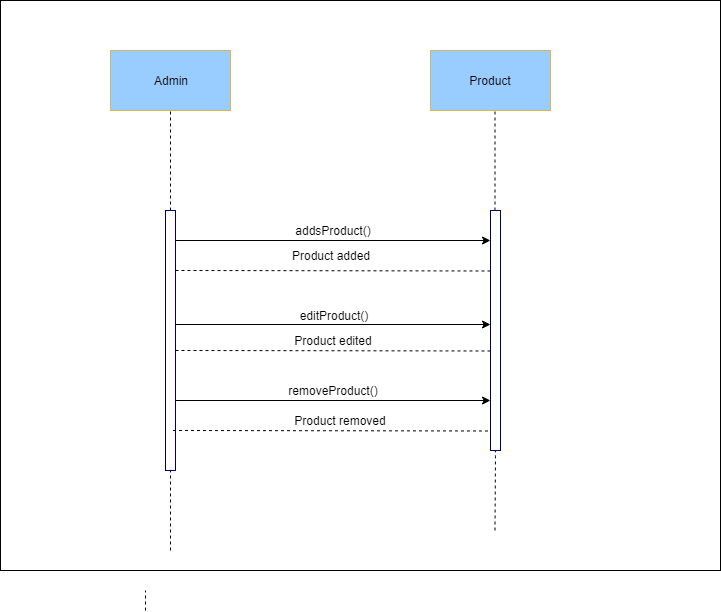

The diagram above was exported from draw.io. Its source (the exported page's mxGraphModel, read from the mxfile embedded in the PNG):
<mxGraphModel dx="2244" dy="747" grid="1" gridSize="10" guides="1" tooltips="1" connect="1" arrows="1" fold="1" page="1" pageScale="1" pageWidth="850" pageHeight="1100" math="0" shadow="0">
  <root>
    <mxCell id="0" />
    <mxCell id="1" parent="0" />
    <mxCell id="kZlLK6tG7j2KwEOwjLuP-1" value="" style="rounded=0;whiteSpace=wrap;html=1;" parent="1" vertex="1">
      <mxGeometry x="-30" y="20" width="720" height="570" as="geometry" />
    </mxCell>
    <mxCell id="kZlLK6tG7j2KwEOwjLuP-2" value="" style="rounded=0;whiteSpace=wrap;html=1;fillColor=#99CCFF;strokeColor=#d6b656;" parent="1" vertex="1">
      <mxGeometry x="80" y="70" width="120" height="60" as="geometry" />
    </mxCell>
    <mxCell id="kZlLK6tG7j2KwEOwjLuP-3" value="Admin" style="text;html=1;strokeColor=none;fillColor=none;align=center;verticalAlign=middle;whiteSpace=wrap;rounded=0;" parent="1" vertex="1">
      <mxGeometry x="120" y="90" width="40" height="20" as="geometry" />
    </mxCell>
    <mxCell id="kZlLK6tG7j2KwEOwjLuP-4" value="" style="endArrow=none;dashed=1;html=1;entryX=0.5;entryY=1;entryDx=0;entryDy=0;exitX=0.5;exitY=0;exitDx=0;exitDy=0;" parent="1" source="kZlLK6tG7j2KwEOwjLuP-5" target="kZlLK6tG7j2KwEOwjLuP-2" edge="1">
      <mxGeometry width="50" height="50" relative="1" as="geometry">
        <mxPoint x="20" y="570" as="sourcePoint" />
        <mxPoint x="70" y="520" as="targetPoint" />
      </mxGeometry>
    </mxCell>
    <mxCell id="kZlLK6tG7j2KwEOwjLuP-5" value="" style="rounded=0;whiteSpace=wrap;html=1;strokeColor=#000066;" parent="1" vertex="1">
      <mxGeometry x="135" y="230" width="10" height="260" as="geometry" />
    </mxCell>
    <mxCell id="kZlLK6tG7j2KwEOwjLuP-7" value="" style="rounded=0;whiteSpace=wrap;html=1;fillColor=#99CCFF;strokeColor=#d6b656;" parent="1" vertex="1">
      <mxGeometry x="400" y="70" width="120" height="60" as="geometry" />
    </mxCell>
    <mxCell id="kZlLK6tG7j2KwEOwjLuP-8" value="Product" style="text;html=1;strokeColor=none;fillColor=none;align=center;verticalAlign=middle;whiteSpace=wrap;rounded=0;" parent="1" vertex="1">
      <mxGeometry x="440" y="90" width="40" height="20" as="geometry" />
    </mxCell>
    <mxCell id="kZlLK6tG7j2KwEOwjLuP-10" value="" style="endArrow=none;dashed=1;html=1;" parent="1" edge="1">
      <mxGeometry width="50" height="50" relative="1" as="geometry">
        <mxPoint x="464.5" y="230" as="sourcePoint" />
        <mxPoint x="464.5" y="130" as="targetPoint" />
        <Array as="points">
          <mxPoint x="464.5" y="170" />
        </Array>
      </mxGeometry>
    </mxCell>
    <mxCell id="kZlLK6tG7j2KwEOwjLuP-12" value="" style="endArrow=classic;html=1;entryX=0;entryY=0.25;entryDx=0;entryDy=0;" parent="1" edge="1">
      <mxGeometry width="50" height="50" relative="1" as="geometry">
        <mxPoint x="145" y="260" as="sourcePoint" />
        <mxPoint x="460" y="260" as="targetPoint" />
      </mxGeometry>
    </mxCell>
    <mxCell id="kZlLK6tG7j2KwEOwjLuP-14" value="" style="endArrow=classic;html=1;entryX=0;entryY=0.25;entryDx=0;entryDy=0;" parent="1" edge="1">
      <mxGeometry width="50" height="50" relative="1" as="geometry">
        <mxPoint x="145" y="344" as="sourcePoint" />
        <mxPoint x="460" y="344" as="targetPoint" />
      </mxGeometry>
    </mxCell>
    <mxCell id="L8UJxWE6J7JwxrK4qb2Q-1" value="" style="endArrow=none;dashed=1;html=1;" edge="1" parent="1">
      <mxGeometry width="50" height="50" relative="1" as="geometry">
        <mxPoint x="115" y="630" as="sourcePoint" />
        <mxPoint x="115" y="610" as="targetPoint" />
      </mxGeometry>
    </mxCell>
    <mxCell id="kZlLK6tG7j2KwEOwjLuP-26" value="" style="rounded=0;whiteSpace=wrap;html=1;strokeColor=#000066;" vertex="1" parent="1">
      <mxGeometry x="460" y="230" width="10" height="240" as="geometry" />
    </mxCell>
    <mxCell id="kZlLK6tG7j2KwEOwjLuP-27" value="" style="endArrow=none;dashed=1;html=1;" edge="1" parent="1">
      <mxGeometry width="50" height="50" relative="1" as="geometry">
        <mxPoint x="140" y="570" as="sourcePoint" />
        <mxPoint x="140" y="490" as="targetPoint" />
      </mxGeometry>
    </mxCell>
    <mxCell id="kZlLK6tG7j2KwEOwjLuP-28" value="" style="endArrow=none;dashed=1;html=1;" edge="1" parent="1">
      <mxGeometry width="50" height="50" relative="1" as="geometry">
        <mxPoint x="464.5" y="550" as="sourcePoint" />
        <mxPoint x="464.5" y="470" as="targetPoint" />
        <Array as="points">
          <mxPoint x="465" y="470" />
        </Array>
      </mxGeometry>
    </mxCell>
    <mxCell id="L8UJxWE6J7JwxrK4qb2Q-2" value="editProduct()" style="text;html=1;strokeColor=none;fillColor=none;align=center;verticalAlign=middle;whiteSpace=wrap;rounded=0;" vertex="1" parent="1">
      <mxGeometry x="282.5" y="325" width="40" height="20" as="geometry" />
    </mxCell>
    <mxCell id="L8UJxWE6J7JwxrK4qb2Q-5" value="addsProduct()" style="text;html=1;strokeColor=none;fillColor=none;align=center;verticalAlign=middle;whiteSpace=wrap;rounded=0;" vertex="1" parent="1">
      <mxGeometry x="282.5" y="240" width="40" height="20" as="geometry" />
    </mxCell>
    <mxCell id="kZlLK6tG7j2KwEOwjLuP-29" value="" style="endArrow=none;dashed=1;html=1;" edge="1" parent="1">
      <mxGeometry width="50" height="50" relative="1" as="geometry">
        <mxPoint x="145" y="290" as="sourcePoint" />
        <mxPoint x="460" y="290.5" as="targetPoint" />
      </mxGeometry>
    </mxCell>
    <mxCell id="L8UJxWE6J7JwxrK4qb2Q-7" value="Product added" style="text;html=1;strokeColor=none;fillColor=none;align=center;verticalAlign=middle;whiteSpace=wrap;rounded=0;" vertex="1" parent="1">
      <mxGeometry x="255" y="260" width="90" height="30" as="geometry" />
    </mxCell>
    <mxCell id="L8UJxWE6J7JwxrK4qb2Q-8" value="" style="endArrow=none;dashed=1;html=1;" edge="1" parent="1">
      <mxGeometry width="50" height="50" relative="1" as="geometry">
        <mxPoint x="145" y="370" as="sourcePoint" />
        <mxPoint x="460" y="370.5" as="targetPoint" />
      </mxGeometry>
    </mxCell>
    <mxCell id="L8UJxWE6J7JwxrK4qb2Q-9" value="Product edited" style="text;html=1;strokeColor=none;fillColor=none;align=center;verticalAlign=middle;whiteSpace=wrap;rounded=0;" vertex="1" parent="1">
      <mxGeometry x="257.5" y="350" width="90" height="20" as="geometry" />
    </mxCell>
    <mxCell id="L8UJxWE6J7JwxrK4qb2Q-11" value="" style="endArrow=classic;html=1;entryX=0;entryY=0.25;entryDx=0;entryDy=0;" edge="1" parent="1">
      <mxGeometry width="50" height="50" relative="1" as="geometry">
        <mxPoint x="145" y="420" as="sourcePoint" />
        <mxPoint x="460" y="420" as="targetPoint" />
      </mxGeometry>
    </mxCell>
    <mxCell id="L8UJxWE6J7JwxrK4qb2Q-12" value="" style="endArrow=none;dashed=1;html=1;" edge="1" parent="1">
      <mxGeometry width="50" height="50" relative="1" as="geometry">
        <mxPoint x="142.5" y="450" as="sourcePoint" />
        <mxPoint x="457.5" y="450.5" as="targetPoint" />
      </mxGeometry>
    </mxCell>
    <mxCell id="L8UJxWE6J7JwxrK4qb2Q-13" value="removeProduct()" style="text;html=1;strokeColor=none;fillColor=none;align=center;verticalAlign=middle;whiteSpace=wrap;rounded=0;" vertex="1" parent="1">
      <mxGeometry x="282.5" y="400" width="40" height="20" as="geometry" />
    </mxCell>
    <mxCell id="L8UJxWE6J7JwxrK4qb2Q-15" value="Product removed" style="text;html=1;strokeColor=none;fillColor=none;align=center;verticalAlign=middle;whiteSpace=wrap;rounded=0;" vertex="1" parent="1">
      <mxGeometry x="250" y="430" width="120" height="20" as="geometry" />
    </mxCell>
  </root>
</mxGraphModel>